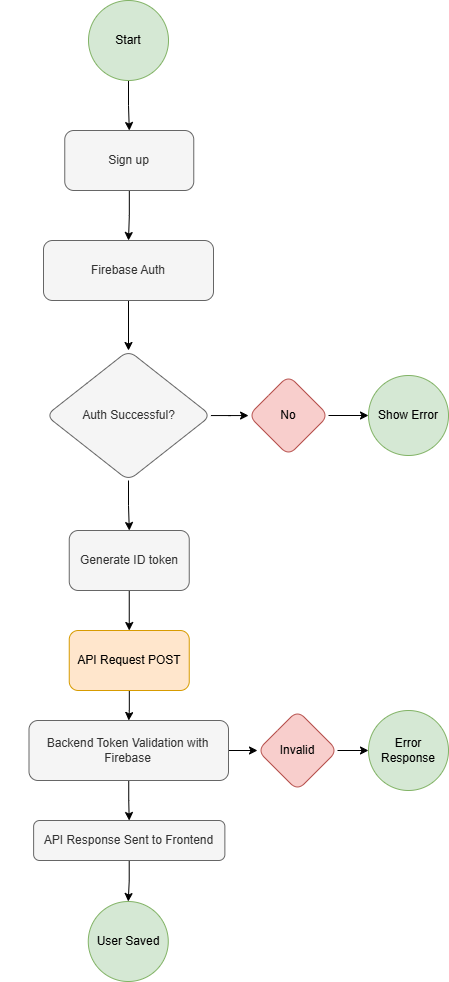

The diagram above was exported from draw.io. Its source (the exported page's mxGraphModel, read from the mxfile embedded in the PNG):
<mxGraphModel dx="1035" dy="1720" grid="1" gridSize="10" guides="1" tooltips="1" connect="1" arrows="1" fold="1" page="1" pageScale="1" pageWidth="827" pageHeight="1169" math="0" shadow="0">
  <root>
    <mxCell id="WIyWlLk6GJQsqaUBKTNV-0" />
    <mxCell id="WIyWlLk6GJQsqaUBKTNV-1" parent="WIyWlLk6GJQsqaUBKTNV-0" />
    <mxCell id="mW7foUE4ydqQPOGzfQu3-13" style="edgeStyle=orthogonalEdgeStyle;rounded=0;orthogonalLoop=1;jettySize=auto;html=1;exitX=0.5;exitY=1;exitDx=0;exitDy=0;" parent="WIyWlLk6GJQsqaUBKTNV-1" edge="1">
      <mxGeometry relative="1" as="geometry">
        <mxPoint x="230" y="-10" as="sourcePoint" />
        <mxPoint x="230" y="-10" as="targetPoint" />
      </mxGeometry>
    </mxCell>
    <mxCell id="y4jqD2AM29XhFTRDlyXu-31" value="" style="edgeStyle=orthogonalEdgeStyle;rounded=0;orthogonalLoop=1;jettySize=auto;html=1;" edge="1" parent="WIyWlLk6GJQsqaUBKTNV-1" source="y4jqD2AM29XhFTRDlyXu-25" target="y4jqD2AM29XhFTRDlyXu-30">
      <mxGeometry relative="1" as="geometry" />
    </mxCell>
    <mxCell id="y4jqD2AM29XhFTRDlyXu-25" value="Start" style="ellipse;whiteSpace=wrap;html=1;aspect=fixed;fillColor=#d5e8d4;strokeColor=#82b366;" vertex="1" parent="WIyWlLk6GJQsqaUBKTNV-1">
      <mxGeometry x="311" y="-20" width="80" height="80" as="geometry" />
    </mxCell>
    <mxCell id="y4jqD2AM29XhFTRDlyXu-33" value="" style="edgeStyle=orthogonalEdgeStyle;rounded=0;orthogonalLoop=1;jettySize=auto;html=1;" edge="1" parent="WIyWlLk6GJQsqaUBKTNV-1" source="y4jqD2AM29XhFTRDlyXu-30" target="y4jqD2AM29XhFTRDlyXu-32">
      <mxGeometry relative="1" as="geometry" />
    </mxCell>
    <mxCell id="y4jqD2AM29XhFTRDlyXu-30" value="Sign up" style="rounded=1;whiteSpace=wrap;html=1;fillColor=#f5f5f5;strokeColor=#666666;fontColor=#333333;" vertex="1" parent="WIyWlLk6GJQsqaUBKTNV-1">
      <mxGeometry x="287.26" y="110" width="129" height="60" as="geometry" />
    </mxCell>
    <mxCell id="y4jqD2AM29XhFTRDlyXu-35" value="" style="edgeStyle=orthogonalEdgeStyle;rounded=0;orthogonalLoop=1;jettySize=auto;html=1;" edge="1" parent="WIyWlLk6GJQsqaUBKTNV-1" source="y4jqD2AM29XhFTRDlyXu-32" target="y4jqD2AM29XhFTRDlyXu-34">
      <mxGeometry relative="1" as="geometry" />
    </mxCell>
    <mxCell id="y4jqD2AM29XhFTRDlyXu-32" value="Firebase Auth" style="whiteSpace=wrap;html=1;fillColor=#f5f5f5;strokeColor=#666666;fontColor=#333333;rounded=1;" vertex="1" parent="WIyWlLk6GJQsqaUBKTNV-1">
      <mxGeometry x="266" y="220" width="170" height="60" as="geometry" />
    </mxCell>
    <mxCell id="y4jqD2AM29XhFTRDlyXu-38" value="" style="edgeStyle=orthogonalEdgeStyle;rounded=0;orthogonalLoop=1;jettySize=auto;html=1;" edge="1" parent="WIyWlLk6GJQsqaUBKTNV-1" source="y4jqD2AM29XhFTRDlyXu-34" target="y4jqD2AM29XhFTRDlyXu-37">
      <mxGeometry relative="1" as="geometry" />
    </mxCell>
    <mxCell id="y4jqD2AM29XhFTRDlyXu-63" value="" style="edgeStyle=orthogonalEdgeStyle;rounded=0;orthogonalLoop=1;jettySize=auto;html=1;" edge="1" parent="WIyWlLk6GJQsqaUBKTNV-1" source="y4jqD2AM29XhFTRDlyXu-34" target="y4jqD2AM29XhFTRDlyXu-54">
      <mxGeometry relative="1" as="geometry" />
    </mxCell>
    <mxCell id="y4jqD2AM29XhFTRDlyXu-34" value="Auth Successful?" style="rhombus;whiteSpace=wrap;html=1;fillColor=#f5f5f5;strokeColor=#666666;fontColor=#333333;rounded=1;" vertex="1" parent="WIyWlLk6GJQsqaUBKTNV-1">
      <mxGeometry x="268.5" y="330" width="165" height="130" as="geometry" />
    </mxCell>
    <mxCell id="y4jqD2AM29XhFTRDlyXu-40" value="" style="edgeStyle=orthogonalEdgeStyle;rounded=0;orthogonalLoop=1;jettySize=auto;html=1;" edge="1" parent="WIyWlLk6GJQsqaUBKTNV-1" source="y4jqD2AM29XhFTRDlyXu-37" target="y4jqD2AM29XhFTRDlyXu-39">
      <mxGeometry relative="1" as="geometry" />
    </mxCell>
    <mxCell id="y4jqD2AM29XhFTRDlyXu-37" value="No" style="rhombus;whiteSpace=wrap;html=1;fillColor=#f8cecc;strokeColor=#b85450;rounded=1;" vertex="1" parent="WIyWlLk6GJQsqaUBKTNV-1">
      <mxGeometry x="471" y="355" width="80" height="80" as="geometry" />
    </mxCell>
    <mxCell id="y4jqD2AM29XhFTRDlyXu-39" value="Show Error" style="ellipse;whiteSpace=wrap;html=1;fillColor=#d5e8d4;strokeColor=#82b366;rounded=1;" vertex="1" parent="WIyWlLk6GJQsqaUBKTNV-1">
      <mxGeometry x="591" y="355" width="80" height="80" as="geometry" />
    </mxCell>
    <mxCell id="y4jqD2AM29XhFTRDlyXu-57" value="" style="edgeStyle=orthogonalEdgeStyle;rounded=0;orthogonalLoop=1;jettySize=auto;html=1;" edge="1" parent="WIyWlLk6GJQsqaUBKTNV-1" source="y4jqD2AM29XhFTRDlyXu-54" target="y4jqD2AM29XhFTRDlyXu-56">
      <mxGeometry relative="1" as="geometry" />
    </mxCell>
    <mxCell id="y4jqD2AM29XhFTRDlyXu-54" value="Generate ID token" style="whiteSpace=wrap;html=1;fillColor=#f5f5f5;strokeColor=#666666;rounded=1;fontColor=#333333;" vertex="1" parent="WIyWlLk6GJQsqaUBKTNV-1">
      <mxGeometry x="291.75" y="510" width="120" height="60" as="geometry" />
    </mxCell>
    <mxCell id="y4jqD2AM29XhFTRDlyXu-60" value="" style="edgeStyle=orthogonalEdgeStyle;rounded=0;orthogonalLoop=1;jettySize=auto;html=1;" edge="1" parent="WIyWlLk6GJQsqaUBKTNV-1" source="y4jqD2AM29XhFTRDlyXu-56" target="y4jqD2AM29XhFTRDlyXu-59">
      <mxGeometry relative="1" as="geometry" />
    </mxCell>
    <mxCell id="y4jqD2AM29XhFTRDlyXu-56" value="API Request POST" style="whiteSpace=wrap;html=1;fillColor=#ffe6cc;strokeColor=#d79b00;rounded=1;" vertex="1" parent="WIyWlLk6GJQsqaUBKTNV-1">
      <mxGeometry x="291.75" y="610" width="120" height="60" as="geometry" />
    </mxCell>
    <mxCell id="y4jqD2AM29XhFTRDlyXu-65" value="" style="edgeStyle=orthogonalEdgeStyle;rounded=0;orthogonalLoop=1;jettySize=auto;html=1;" edge="1" parent="WIyWlLk6GJQsqaUBKTNV-1" source="y4jqD2AM29XhFTRDlyXu-59" target="y4jqD2AM29XhFTRDlyXu-64">
      <mxGeometry relative="1" as="geometry" />
    </mxCell>
    <mxCell id="y4jqD2AM29XhFTRDlyXu-69" value="" style="edgeStyle=orthogonalEdgeStyle;rounded=0;orthogonalLoop=1;jettySize=auto;html=1;" edge="1" parent="WIyWlLk6GJQsqaUBKTNV-1" source="y4jqD2AM29XhFTRDlyXu-59" target="y4jqD2AM29XhFTRDlyXu-68">
      <mxGeometry relative="1" as="geometry" />
    </mxCell>
    <mxCell id="y4jqD2AM29XhFTRDlyXu-59" value="Backend Token Validation with Firebase" style="whiteSpace=wrap;html=1;fillColor=#f5f5f5;strokeColor=#666666;rounded=1;fontColor=#333333;" vertex="1" parent="WIyWlLk6GJQsqaUBKTNV-1">
      <mxGeometry x="251.5" y="700" width="199.5" height="60" as="geometry" />
    </mxCell>
    <mxCell id="y4jqD2AM29XhFTRDlyXu-67" value="" style="edgeStyle=orthogonalEdgeStyle;rounded=0;orthogonalLoop=1;jettySize=auto;html=1;" edge="1" parent="WIyWlLk6GJQsqaUBKTNV-1" source="y4jqD2AM29XhFTRDlyXu-64" target="y4jqD2AM29XhFTRDlyXu-66">
      <mxGeometry relative="1" as="geometry" />
    </mxCell>
    <mxCell id="y4jqD2AM29XhFTRDlyXu-64" value="Invalid" style="rhombus;whiteSpace=wrap;html=1;fillColor=#f8cecc;strokeColor=#b85450;rounded=1;" vertex="1" parent="WIyWlLk6GJQsqaUBKTNV-1">
      <mxGeometry x="480" y="690" width="80" height="80" as="geometry" />
    </mxCell>
    <mxCell id="y4jqD2AM29XhFTRDlyXu-66" value="Error Response" style="ellipse;whiteSpace=wrap;html=1;fillColor=#d5e8d4;strokeColor=#82b366;rounded=1;" vertex="1" parent="WIyWlLk6GJQsqaUBKTNV-1">
      <mxGeometry x="591" y="690" width="80" height="80" as="geometry" />
    </mxCell>
    <mxCell id="y4jqD2AM29XhFTRDlyXu-71" value="" style="edgeStyle=orthogonalEdgeStyle;rounded=0;orthogonalLoop=1;jettySize=auto;html=1;" edge="1" parent="WIyWlLk6GJQsqaUBKTNV-1" source="y4jqD2AM29XhFTRDlyXu-68" target="y4jqD2AM29XhFTRDlyXu-70">
      <mxGeometry relative="1" as="geometry" />
    </mxCell>
    <mxCell id="y4jqD2AM29XhFTRDlyXu-68" value="API Response Sent to Frontend" style="whiteSpace=wrap;html=1;rounded=1;fillColor=#f5f5f5;strokeColor=#666666;fontColor=#333333;" vertex="1" parent="WIyWlLk6GJQsqaUBKTNV-1">
      <mxGeometry x="256.12" y="800" width="191.25" height="40" as="geometry" />
    </mxCell>
    <mxCell id="y4jqD2AM29XhFTRDlyXu-70" value="User Saved" style="ellipse;whiteSpace=wrap;html=1;rounded=1;fillColor=#d5e8d4;strokeColor=#82b366;" vertex="1" parent="WIyWlLk6GJQsqaUBKTNV-1">
      <mxGeometry x="310.755" y="881" width="80" height="80" as="geometry" />
    </mxCell>
  </root>
</mxGraphModel>